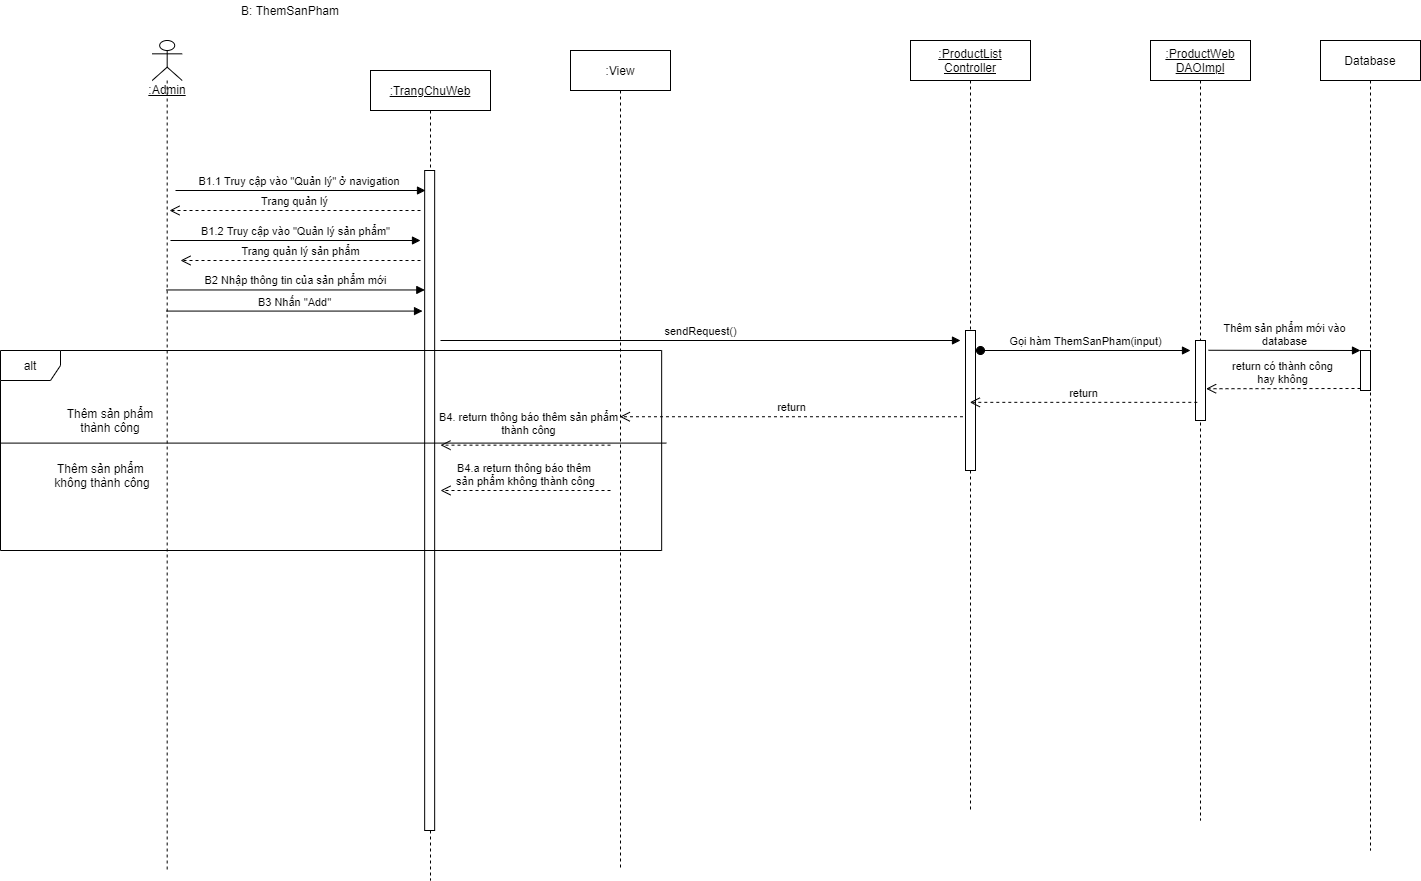

The diagram above was exported from draw.io. Its source (the exported page's mxGraphModel, read from the mxfile embedded in the PNG):
<mxGraphModel dx="2055" dy="696" grid="1" gridSize="10" guides="1" tooltips="1" connect="1" arrows="1" fold="1" page="1" pageScale="1" pageWidth="850" pageHeight="1100" math="0" shadow="0">
  <root>
    <mxCell id="3KmeW_L4tLLNsI7T36hW-0" />
    <mxCell id="3KmeW_L4tLLNsI7T36hW-1" parent="3KmeW_L4tLLNsI7T36hW-0" />
    <mxCell id="3KmeW_L4tLLNsI7T36hW-2" value="&lt;u&gt;:TrangChuWeb&lt;/u&gt;" style="shape=umlLifeline;perimeter=lifelinePerimeter;whiteSpace=wrap;html=1;container=1;collapsible=0;recursiveResize=0;outlineConnect=0;" parent="3KmeW_L4tLLNsI7T36hW-1" vertex="1">
      <mxGeometry x="100" y="330" width="120" height="810" as="geometry" />
    </mxCell>
    <mxCell id="3KmeW_L4tLLNsI7T36hW-3" value="" style="html=1;points=[];perimeter=orthogonalPerimeter;" parent="3KmeW_L4tLLNsI7T36hW-2" vertex="1">
      <mxGeometry x="54.16" y="100" width="10" height="660" as="geometry" />
    </mxCell>
    <mxCell id="bhLuh2NO8WLtHH50ZsSq-3" value="sendRequest()" style="html=1;verticalAlign=bottom;endArrow=block;" parent="3KmeW_L4tLLNsI7T36hW-2" edge="1">
      <mxGeometry width="80" relative="1" as="geometry">
        <mxPoint x="70" y="270" as="sourcePoint" />
        <mxPoint x="590" y="270" as="targetPoint" />
      </mxGeometry>
    </mxCell>
    <mxCell id="3KmeW_L4tLLNsI7T36hW-5" value="&lt;u&gt;:Admin&lt;br&gt;&lt;/u&gt;" style="shape=umlLifeline;participant=umlActor;perimeter=lifelinePerimeter;whiteSpace=wrap;html=1;container=1;collapsible=0;recursiveResize=0;verticalAlign=top;spacingTop=36;outlineConnect=0;" parent="3KmeW_L4tLLNsI7T36hW-1" vertex="1">
      <mxGeometry x="-118.32" y="300" width="30" height="830" as="geometry" />
    </mxCell>
    <mxCell id="3KmeW_L4tLLNsI7T36hW-8" value="Database" style="shape=umlLifeline;perimeter=lifelinePerimeter;whiteSpace=wrap;html=1;container=1;collapsible=0;recursiveResize=0;outlineConnect=0;" parent="3KmeW_L4tLLNsI7T36hW-1" vertex="1">
      <mxGeometry x="1050" y="300" width="100" height="810" as="geometry" />
    </mxCell>
    <mxCell id="3KmeW_L4tLLNsI7T36hW-10" value="" style="html=1;points=[];perimeter=orthogonalPerimeter;" parent="3KmeW_L4tLLNsI7T36hW-8" vertex="1">
      <mxGeometry x="40" y="310" width="10" height="40" as="geometry" />
    </mxCell>
    <mxCell id="3KmeW_L4tLLNsI7T36hW-11" value=":View" style="shape=umlLifeline;perimeter=lifelinePerimeter;whiteSpace=wrap;html=1;container=1;collapsible=0;recursiveResize=0;outlineConnect=0;" parent="3KmeW_L4tLLNsI7T36hW-1" vertex="1">
      <mxGeometry x="300" y="310" width="100" height="820" as="geometry" />
    </mxCell>
    <mxCell id="3KmeW_L4tLLNsI7T36hW-12" value="&lt;u&gt;:ProductWeb&lt;br&gt;DAOImpl&lt;/u&gt;" style="shape=umlLifeline;perimeter=lifelinePerimeter;whiteSpace=wrap;html=1;container=1;collapsible=0;recursiveResize=0;outlineConnect=0;" parent="3KmeW_L4tLLNsI7T36hW-1" vertex="1">
      <mxGeometry x="880" y="300" width="100" height="780" as="geometry" />
    </mxCell>
    <mxCell id="3KmeW_L4tLLNsI7T36hW-14" value="" style="html=1;points=[];perimeter=orthogonalPerimeter;" parent="3KmeW_L4tLLNsI7T36hW-12" vertex="1">
      <mxGeometry x="45" y="300" width="10" height="80" as="geometry" />
    </mxCell>
    <mxCell id="3KmeW_L4tLLNsI7T36hW-15" value="B1.1 Truy cập vào &quot;Quản lý&quot; ở navigation&amp;nbsp;" style="html=1;verticalAlign=bottom;endArrow=block;" parent="3KmeW_L4tLLNsI7T36hW-1" edge="1">
      <mxGeometry width="80" relative="1" as="geometry">
        <mxPoint x="-95" y="450" as="sourcePoint" />
        <mxPoint x="155" y="450" as="targetPoint" />
      </mxGeometry>
    </mxCell>
    <mxCell id="3KmeW_L4tLLNsI7T36hW-16" value="B2 Nhập thông tin của sản phẩm mới" style="html=1;verticalAlign=bottom;endArrow=block;entryX=0.015;entryY=0.181;entryDx=0;entryDy=0;entryPerimeter=0;" parent="3KmeW_L4tLLNsI7T36hW-1" source="3KmeW_L4tLLNsI7T36hW-5" target="3KmeW_L4tLLNsI7T36hW-3" edge="1">
      <mxGeometry width="80" relative="1" as="geometry">
        <mxPoint x="-90" y="550" as="sourcePoint" />
        <mxPoint x="96" y="548" as="targetPoint" />
      </mxGeometry>
    </mxCell>
    <mxCell id="3KmeW_L4tLLNsI7T36hW-24" value="&lt;u&gt;:ProductList&lt;br&gt;Controller&lt;/u&gt;" style="shape=umlLifeline;perimeter=lifelinePerimeter;whiteSpace=wrap;html=1;container=1;collapsible=0;recursiveResize=0;outlineConnect=0;" parent="3KmeW_L4tLLNsI7T36hW-1" vertex="1">
      <mxGeometry x="640" y="300" width="120" height="770" as="geometry" />
    </mxCell>
    <mxCell id="3KmeW_L4tLLNsI7T36hW-25" value="" style="html=1;points=[];perimeter=orthogonalPerimeter;" parent="3KmeW_L4tLLNsI7T36hW-24" vertex="1">
      <mxGeometry x="55" y="290" width="10" height="140" as="geometry" />
    </mxCell>
    <mxCell id="3KmeW_L4tLLNsI7T36hW-30" value="Gọi hàm ThemSanPham(input)" style="html=1;verticalAlign=bottom;startArrow=oval;endArrow=block;startSize=8;" parent="3KmeW_L4tLLNsI7T36hW-1" edge="1">
      <mxGeometry relative="1" as="geometry">
        <mxPoint x="710" y="610" as="sourcePoint" />
        <mxPoint x="920" y="610" as="targetPoint" />
      </mxGeometry>
    </mxCell>
    <mxCell id="3KmeW_L4tLLNsI7T36hW-31" value="return có thành công&lt;br&gt;hay không" style="html=1;verticalAlign=bottom;endArrow=open;dashed=1;endSize=8;exitX=0;exitY=0.95;entryX=1.06;entryY=0.603;entryDx=0;entryDy=0;entryPerimeter=0;" parent="3KmeW_L4tLLNsI7T36hW-1" source="3KmeW_L4tLLNsI7T36hW-10" target="3KmeW_L4tLLNsI7T36hW-14" edge="1">
      <mxGeometry relative="1" as="geometry">
        <mxPoint x="1025" y="986" as="targetPoint" />
      </mxGeometry>
    </mxCell>
    <mxCell id="3KmeW_L4tLLNsI7T36hW-32" value="Thêm sản phẩm mới vào&lt;br&gt;database" style="html=1;verticalAlign=bottom;endArrow=block;entryX=0;entryY=0;exitX=1.3;exitY=0.122;exitDx=0;exitDy=0;exitPerimeter=0;" parent="3KmeW_L4tLLNsI7T36hW-1" source="3KmeW_L4tLLNsI7T36hW-14" target="3KmeW_L4tLLNsI7T36hW-10" edge="1">
      <mxGeometry relative="1" as="geometry">
        <mxPoint x="1025" y="910" as="sourcePoint" />
      </mxGeometry>
    </mxCell>
    <mxCell id="3KmeW_L4tLLNsI7T36hW-33" value="return" style="html=1;verticalAlign=bottom;endArrow=open;dashed=1;endSize=8;exitX=0.18;exitY=0.773;exitDx=0;exitDy=0;exitPerimeter=0;" parent="3KmeW_L4tLLNsI7T36hW-1" source="3KmeW_L4tLLNsI7T36hW-14" target="3KmeW_L4tLLNsI7T36hW-24" edge="1">
      <mxGeometry relative="1" as="geometry">
        <mxPoint x="770" y="780" as="sourcePoint" />
        <mxPoint x="690" y="780" as="targetPoint" />
      </mxGeometry>
    </mxCell>
    <mxCell id="3KmeW_L4tLLNsI7T36hW-34" value="return" style="html=1;verticalAlign=bottom;endArrow=open;dashed=1;endSize=8;exitX=-0.252;exitY=0.616;exitDx=0;exitDy=0;exitPerimeter=0;" parent="3KmeW_L4tLLNsI7T36hW-1" source="3KmeW_L4tLLNsI7T36hW-25" target="3KmeW_L4tLLNsI7T36hW-11" edge="1">
      <mxGeometry relative="1" as="geometry">
        <mxPoint x="400" y="860" as="sourcePoint" />
        <mxPoint x="350" y="994" as="targetPoint" />
      </mxGeometry>
    </mxCell>
    <mxCell id="3KmeW_L4tLLNsI7T36hW-38" value="Trang quản lý" style="html=1;verticalAlign=bottom;endArrow=open;dashed=1;endSize=8;" parent="3KmeW_L4tLLNsI7T36hW-1" edge="1">
      <mxGeometry relative="1" as="geometry">
        <mxPoint x="150" y="470" as="sourcePoint" />
        <mxPoint x="-101" y="470" as="targetPoint" />
      </mxGeometry>
    </mxCell>
    <mxCell id="3KmeW_L4tLLNsI7T36hW-50" value="B4. return thông báo thêm sản phẩm&lt;br&gt;thành công" style="html=1;verticalAlign=bottom;endArrow=open;dashed=1;endSize=8;" parent="3KmeW_L4tLLNsI7T36hW-1" edge="1">
      <mxGeometry x="-0.0365" y="-6" relative="1" as="geometry">
        <mxPoint x="340" y="704.66" as="sourcePoint" />
        <mxPoint x="170" y="704.66" as="targetPoint" />
        <mxPoint as="offset" />
      </mxGeometry>
    </mxCell>
    <mxCell id="3KmeW_L4tLLNsI7T36hW-51" value="B4.a return thông báo thêm&amp;nbsp;&lt;br&gt;sản phẩm không thành công" style="html=1;verticalAlign=bottom;endArrow=open;dashed=1;endSize=8;" parent="3KmeW_L4tLLNsI7T36hW-1" edge="1">
      <mxGeometry relative="1" as="geometry">
        <mxPoint x="340" y="750" as="sourcePoint" />
        <mxPoint x="170" y="750" as="targetPoint" />
      </mxGeometry>
    </mxCell>
    <mxCell id="3KmeW_L4tLLNsI7T36hW-54" value="alt" style="shape=umlFrame;whiteSpace=wrap;html=1;" parent="3KmeW_L4tLLNsI7T36hW-1" vertex="1">
      <mxGeometry x="-270" y="610" width="661.16" height="200" as="geometry" />
    </mxCell>
    <mxCell id="3KmeW_L4tLLNsI7T36hW-55" value="" style="endArrow=none;html=1;entryX=1.007;entryY=0.463;entryDx=0;entryDy=0;entryPerimeter=0;exitX=0;exitY=0.463;exitDx=0;exitDy=0;exitPerimeter=0;" parent="3KmeW_L4tLLNsI7T36hW-1" source="3KmeW_L4tLLNsI7T36hW-54" target="3KmeW_L4tLLNsI7T36hW-54" edge="1">
      <mxGeometry width="50" height="50" relative="1" as="geometry">
        <mxPoint x="40" y="1040" as="sourcePoint" />
        <mxPoint x="90" y="990" as="targetPoint" />
      </mxGeometry>
    </mxCell>
    <mxCell id="3KmeW_L4tLLNsI7T36hW-56" value="Thêm sản phẩm &lt;br&gt;không thành công" style="text;html=1;strokeColor=none;fillColor=none;align=center;verticalAlign=middle;whiteSpace=wrap;rounded=0;" parent="3KmeW_L4tLLNsI7T36hW-1" vertex="1">
      <mxGeometry x="-243.32" y="725" width="150" height="20" as="geometry" />
    </mxCell>
    <mxCell id="3KmeW_L4tLLNsI7T36hW-59" value="B: ThemSanPham" style="text;html=1;strokeColor=none;fillColor=none;align=center;verticalAlign=middle;whiteSpace=wrap;rounded=0;" parent="3KmeW_L4tLLNsI7T36hW-1" vertex="1">
      <mxGeometry x="-110" y="260" width="260" height="20" as="geometry" />
    </mxCell>
    <mxCell id="eAWvjqRcsa57iClUkrMM-0" value="B3 Nhấn &quot;Add&quot;" style="html=1;verticalAlign=bottom;endArrow=block;entryX=-0.213;entryY=0.213;entryDx=0;entryDy=0;entryPerimeter=0;" parent="3KmeW_L4tLLNsI7T36hW-1" source="3KmeW_L4tLLNsI7T36hW-5" target="3KmeW_L4tLLNsI7T36hW-3" edge="1">
      <mxGeometry width="80" relative="1" as="geometry">
        <mxPoint x="-93.3914285714286" y="559.46" as="sourcePoint" />
        <mxPoint x="164.30999999999995" y="559.46" as="targetPoint" />
      </mxGeometry>
    </mxCell>
    <mxCell id="3KmeW_L4tLLNsI7T36hW-4" value="Thêm sản phẩm thành công" style="text;html=1;strokeColor=none;fillColor=none;align=center;verticalAlign=middle;whiteSpace=wrap;rounded=0;" parent="3KmeW_L4tLLNsI7T36hW-1" vertex="1">
      <mxGeometry x="-210" y="670" width="100" height="20" as="geometry" />
    </mxCell>
    <mxCell id="bhLuh2NO8WLtHH50ZsSq-0" value="B1.2 Truy cập vào &quot;Quản lý sản phẩm&quot;" style="html=1;verticalAlign=bottom;endArrow=block;" parent="3KmeW_L4tLLNsI7T36hW-1" edge="1">
      <mxGeometry width="80" relative="1" as="geometry">
        <mxPoint x="-100" y="500" as="sourcePoint" />
        <mxPoint x="150" y="500" as="targetPoint" />
      </mxGeometry>
    </mxCell>
    <mxCell id="bhLuh2NO8WLtHH50ZsSq-1" value="Trang quản lý sản phẩm" style="html=1;verticalAlign=bottom;endArrow=open;dashed=1;endSize=8;" parent="3KmeW_L4tLLNsI7T36hW-1" edge="1">
      <mxGeometry relative="1" as="geometry">
        <mxPoint x="150" y="520" as="sourcePoint" />
        <mxPoint x="-90" y="520" as="targetPoint" />
      </mxGeometry>
    </mxCell>
  </root>
</mxGraphModel>